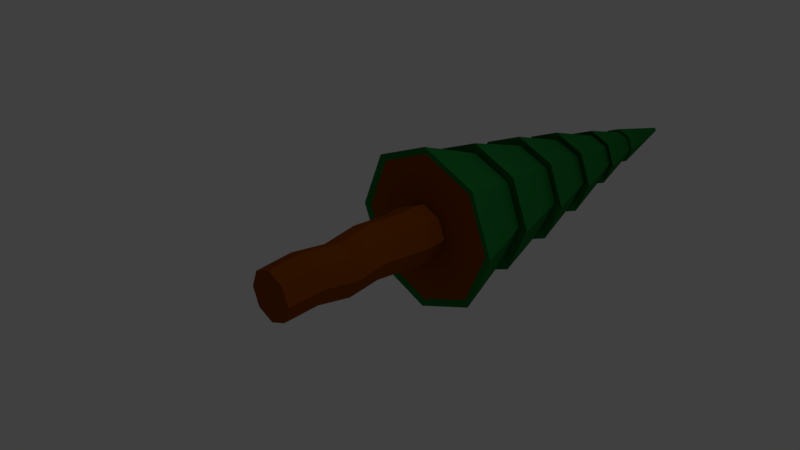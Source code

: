 # Source: ThisIsATreeAndImProud.blend  (saved by Blender 2.78.0; exported with 4.5.12 LTS)
import bpy
from mathutils import Matrix  # noqa: F401  (used for matrix-valued properties, if any)

bpy.ops.wm.read_factory_settings(use_empty=True)
scene = bpy.context.scene
scene.name = 'Scene'

# ---- collections
col_collection_1 = bpy.data.collections.new('Collection 1'); scene.collection.children.link(col_collection_1)

# ---- materials (node trees are filled in below, after node groups)
mat_material_001 = bpy.data.materials.new('Material.001')
mat_material_001.alpha_threshold = 0.0
mat_material_001.use_transparent_shadow = False
mat_material_001.diffuse_color = (0.01355, 0.1902, 0.03457, 1.0)
mat_material_001.roughness = 0.5
mat_material_002 = bpy.data.materials.new('Material.002')
mat_material_002.alpha_threshold = 0.0
mat_material_002.use_transparent_shadow = False
mat_material_002.diffuse_color = (0.2582, 0.05951, 0.0003035, 1.0)
mat_material_002.roughness = 0.5

# ---- material node trees

# ---- world
world_world = bpy.data.worlds.new('World'); scene.world = world_world
world_world.color = (0.05088, 0.05088, 0.05088)
world_world.use_sun_shadow = False
world_world.sun_shadow_jitter_overblur = 0.0
world_world.cycles.sampling_method = 'MANUAL'

# ---- cameras
cam_camera = bpy.data.cameras.new('Camera')
cam_camera.clip_end = 100.0
cam_camera.lens = 35.0
cam_camera.sensor_width = 32.0
cam_camera.sensor_height = 18.0
cam_camera.ortho_scale = 7.314
cam_camera.dof.focus_distance = 0.0
cam_camera.dof.aperture_fstop = 128.0

# ---- lights
light_lamp = bpy.data.lights.new('Lamp', 'POINT')
light_lamp.transmission_factor = 0.0
light_lamp.cutoff_distance = 30.0
light_lamp.energy = 100.0
light_lamp.shadow_buffer_clip_start = 1.001
light_lamp.shadow_soft_size = 0.1
light_lamp.shadow_maximum_resolution = 0.006
light_lamp.use_absolute_resolution = True

# ---- meshes
me_cylinder = bpy.data.meshes.new('Cylinder')
me_cylinder.from_pydata([(1.397e-09, 1.007, -1.092), (-6.519e-09, 6.667, -0.03174), (0.7752, 1.007, -0.7709), (0.02548, 6.667, -0.02118), (1.096, 1.007, 0.004297), (0.03603, 6.667, 0.004296), (0.7752, 1.007, 0.7795), (0.02548, 6.667, 0.02978), (-9.453e-08, 1.007, 1.101), (-9.779e-09, 6.667, 0.04033), (-0.7752, 1.007, 0.7795), (-0.02548, 6.667, 0.02978), (-1.096, 1.007, 0.004297), (-0.03603, 6.667, 0.004296), (-0.7752, 1.007, -0.7709), (-0.02548, 6.667, -0.02118), (-3.26e-09, 5.532, -0.2932), (0.2104, 5.532, -0.2061), (0.2975, 5.532, 0.004296), (0.2104, 5.532, 0.2147), (-2.934e-08, 5.532, 0.3018), (-0.2104, 5.532, 0.2147), (-0.2975, 5.532, 0.004296), (-0.2104, 5.532, -0.2061), (0.3307, 4.74, -0.3264), (0.4677, 4.74, 0.004297), (0.3307, 4.74, 0.335), (-4.051e-08, 4.74, 0.472), (-0.3307, 4.74, 0.335), (-0.4677, 4.74, 0.004297), (-0.3307, 4.74, -0.3264), (4.657e-10, 4.74, -0.4634), (0.4773, 3.816, -0.473), (0.675, 3.816, 0.004297), (0.4773, 3.816, 0.4816), (-5.774e-08, 3.816, 0.6793), (-0.4773, 3.816, 0.4816), (-0.675, 3.816, 0.004297), (-0.4773, 3.816, -0.473), (9.313e-10, 3.816, -0.6707), (0.5949, 2.918, -0.5906), (0.8414, 2.918, 0.004297), (0.5949, 2.918, 0.5992), (-7.264e-08, 2.918, 0.8456), (-0.5949, 2.918, 0.5992), (-0.8414, 2.918, 0.004297), (-0.5949, 2.918, -0.5906), (9.313e-10, 2.918, -0.8371), (0.703, 1.959, -0.6988), (0.9943, 1.959, 0.004297), (0.703, 1.959, 0.7073), (-7.777e-08, 1.959, 0.9986), (-0.703, 1.959, 0.7073), (-0.9943, 1.959, 0.004297), (-0.703, 1.959, -0.6988), (9.313e-09, 1.959, -0.99), (0.5876, 1.999, -0.5833), (0.831, 1.999, 0.004297), (0.5876, 1.999, 0.5919), (-7.357e-08, 1.999, 0.8353), (-0.5876, 1.999, 0.5919), (-0.831, 1.999, 0.004297), (-0.5876, 1.999, -0.5833), (-9.313e-10, 1.999, -0.8267), (-4.657e-10, 2.976, -0.682), (0.4853, 2.976, -0.481), (0.6863, 2.976, 0.004297), (0.4853, 2.976, 0.4896), (-6.054e-08, 2.976, 0.6906), (-0.4853, 2.976, 0.4896), (-0.6863, 2.976, 0.004297), (-0.4853, 2.976, -0.481), (-2.794e-09, 3.896, -0.5243), (0.3737, 3.896, -0.3694), (0.5285, 3.896, 0.004297), (0.3737, 3.896, 0.378), (-4.889e-08, 3.896, 0.5328), (-0.3737, 3.896, 0.378), (-0.5285, 3.896, 0.004297), (-0.3737, 3.896, -0.3694), (-4.191e-09, 4.824, -0.3587), (0.2566, 4.824, -0.2524), (0.363, 4.824, 0.004297), (0.2566, 4.824, 0.2609), (-3.586e-08, 4.824, 0.3673), (-0.2566, 4.824, 0.2609), (-0.363, 4.824, 0.004297), (-0.2566, 4.824, -0.2524), (-4.657e-09, 5.561, -0.2324), (0.1673, 5.561, -0.163), (0.2367, 5.561, 0.004296), (0.1673, 5.561, 0.1716), (-2.561e-08, 5.561, 0.241), (-0.1673, 5.561, 0.1716), (-0.2367, 5.561, 0.004296), (-0.1673, 5.561, -0.163), (0.007317, -1.56, -0.3503), (0.007317, 1.281, -0.3503), (0.2579, -1.56, -0.2465), (0.2579, 1.281, -0.2465), (0.3616, -1.56, 0.004025), (0.3616, 1.281, 0.004025), (0.2579, -1.56, 0.2546), (0.2579, 1.281, 0.2546), (0.007317, -1.56, 0.3584), (0.007317, 1.281, 0.3584), (-0.2432, -1.56, 0.2546), (-0.2432, 1.281, 0.2546), (-0.347, -1.56, 0.004025), (-0.347, 1.281, 0.004025), (-0.2432, -1.56, -0.2465), (-0.2432, 1.281, -0.2465), (0.46, 1.925, 0.5547), (0.8508, 0.9808, -0.8465), (1.203, 0.9808, 0.004297), (0.8508, 0.9808, 0.8551), (-9.779e-08, 0.9808, 1.207), (-0.8508, 0.9808, 0.8551), (-1.203, 0.9808, 0.004297), (-0.8508, 0.9808, -0.8465), (7.451e-09, 0.9808, -1.199), (0.01502, 0.3458, -0.3778), (0.2958, 0.4086, -0.2688), (0.4077, 0.5082, -9.59e-06), (0.285, 0.5862, 0.2712), (-0.000382, 0.597, 0.3859), (-0.2812, 0.5342, 0.2769), (-0.393, 0.4346, 0.00806), (-0.2703, 0.3566, -0.2631), (0.2769, -0.5756, -0.2968), (0.3846, -0.5258, -0.03714), (0.2714, -0.4868, 0.2237), (0.003468, -0.4814, 0.333), (-0.2622, -0.5129, 0.2266), (-0.37, -0.5626, -0.0331), (-0.2568, -0.6017, -0.294), (0.01117, -0.607, -0.4032), (0.2674, -1.065, -0.2085), (0.3732, -1.04, 0.04663), (0.2647, -1.02, 0.3024), (0.005381, -1.018, 0.4089), (-0.2528, -1.033, 0.3038), (-0.3586, -1.058, 0.04866), (-0.25, -1.078, -0.2071), (0.009253, -1.081, -0.3136), (0.01299, -0.1566, -0.3292), (0.2858, -0.1103, -0.2216), (0.3955, -0.037, 0.04244), (0.2778, 0.02045, 0.3082), (0.001648, 0.02837, 0.42), (-0.2712, -0.01789, 0.3124), (-0.3809, -0.09122, 0.04838), (-0.2632, -0.1487, -0.2174), (0.01325, 0.6089, -0.4016), (0.3084, 0.6574, -0.285), (0.4272, 0.7341, 0.0009149), (0.3, 0.7943, 0.2887), (0.001382, 0.8026, 0.4097), (-0.2938, 0.7541, 0.2931), (-0.4126, 0.6774, 0.007135), (-0.2854, 0.6172, -0.2806)], [(49, 112)], [(16, 1, 3, 17), (17, 3, 5, 18), (18, 5, 7, 19), (19, 7, 9, 20), (20, 9, 11, 21), (21, 11, 13, 22), (3, 1, 15, 13, 11, 9, 7, 5), (22, 13, 15, 23), (23, 15, 1, 16), (0, 2, 4, 6, 8, 10, 12, 14), (95, 23, 16, 88), (94, 22, 23, 95), (93, 21, 22, 94), (92, 20, 21, 93), (91, 19, 20, 92), (90, 18, 19, 91), (89, 17, 18, 90), (88, 16, 17, 89), (80, 31, 24, 81), (81, 24, 25, 82), (82, 25, 26, 83), (83, 26, 27, 84), (84, 27, 28, 85), (85, 28, 29, 86), (86, 29, 30, 87), (87, 30, 31, 80), (79, 38, 39, 72), (78, 37, 38, 79), (77, 36, 37, 78), (76, 35, 36, 77), (75, 34, 35, 76), (74, 33, 34, 75), (73, 32, 33, 74), (72, 39, 32, 73), (64, 47, 40, 65), (65, 40, 41, 66), (66, 41, 42, 67), (67, 42, 43, 68), (68, 43, 44, 69), (69, 44, 45, 70), (70, 45, 46, 71), (71, 46, 47, 64), (62, 54, 55, 63), (61, 53, 54, 62), (60, 52, 53, 61), (59, 51, 52, 60), (58, 50, 51, 59), (57, 49, 50, 58), (56, 48, 49, 57), (63, 55, 48, 56), (120, 63, 56, 113), (113, 56, 57, 114), (114, 57, 58, 115), (115, 58, 59, 116), (116, 59, 60, 117), (117, 60, 61, 118), (118, 61, 62, 119), (119, 62, 63, 120), (54, 71, 64, 55), (53, 70, 71, 54), (52, 69, 70, 53), (51, 68, 69, 52), (50, 67, 68, 51), (49, 66, 67, 50), (48, 65, 66, 49), (55, 64, 65, 48), (47, 72, 73, 40), (40, 73, 74, 41), (41, 74, 75, 42), (42, 75, 76, 43), (43, 76, 77, 44), (44, 77, 78, 45), (45, 78, 79, 46), (46, 79, 72, 47), (38, 87, 80, 39), (37, 86, 87, 38), (36, 85, 86, 37), (35, 84, 85, 36), (34, 83, 84, 35), (33, 82, 83, 34), (32, 81, 82, 33), (39, 80, 81, 32), (31, 88, 89, 24), (24, 89, 90, 25), (25, 90, 91, 26), (26, 91, 92, 27), (27, 92, 93, 28), (28, 93, 94, 29), (29, 94, 95, 30), (30, 95, 88, 31), (153, 97, 99, 154), (154, 99, 101, 155), (155, 101, 103, 156), (156, 103, 105, 157), (157, 105, 107, 158), (158, 107, 109, 159), (99, 97, 111, 109, 107, 105, 103, 101), (159, 109, 111, 160), (160, 111, 97, 153), (96, 98, 100, 102, 104, 106, 108, 110), (14, 119, 120, 0), (12, 118, 119, 14), (10, 117, 118, 12), (8, 116, 117, 10), (6, 115, 116, 8), (4, 114, 115, 6), (2, 113, 114, 4), (0, 120, 113, 2), (152, 128, 121, 145), (151, 127, 128, 152), (150, 126, 127, 151), (149, 125, 126, 150), (148, 124, 125, 149), (147, 123, 124, 148), (146, 122, 123, 147), (145, 121, 122, 146), (144, 136, 129, 137), (137, 129, 130, 138), (138, 130, 131, 139), (139, 131, 132, 140), (140, 132, 133, 141), (141, 133, 134, 142), (142, 134, 135, 143), (143, 135, 136, 144), (110, 143, 144, 96), (108, 142, 143, 110), (106, 141, 142, 108), (104, 140, 141, 106), (102, 139, 140, 104), (100, 138, 139, 102), (98, 137, 138, 100), (96, 144, 137, 98), (136, 145, 146, 129), (129, 146, 147, 130), (130, 147, 148, 131), (131, 148, 149, 132), (132, 149, 150, 133), (133, 150, 151, 134), (134, 151, 152, 135), (135, 152, 145, 136), (128, 160, 153, 121), (127, 159, 160, 128), (126, 158, 159, 127), (125, 157, 158, 126), (124, 156, 157, 125), (123, 155, 156, 124), (122, 154, 155, 123), (121, 153, 154, 122)])
me_cylinder.polygons.foreach_set('material_index', [0, 0, 0, 0, 0, 0, 0, 0, 0, 1, 0, 0, 0, 0, 0, 0, 0, 0, 0, 0, 0, 0, 0, 0, 0, 0, 0, 0, 0, 0, 0, 0, 0, 0, 0, 0, 0, 0, 0, 0, 0, 0, 0, 0, 0, 0, 0, 0, 0, 0, 0, 0, 0, 0, 0, 0, 0, 0, 0, 0, 0, 0, 0, 0, 0, 0, 0, 0, 0, 0, 0, 0, 0, 0, 0, 0, 0, 0, 0, 0, 0, 0, 0, 0, 0, 0, 0, 0, 0, 0, 1, 1, 1, 1, 1, 1, 1, 1, 1, 1, 0, 0, 0, 0, 0, 0, 0, 0, 1, 1, 1, 1, 1, 1, 1, 1, 1, 1, 1, 1, 1, 1, 1, 1, 1, 1, 1, 1, 1, 1, 1, 1, 1, 1, 1, 1, 1, 1, 1, 1, 1, 1, 1, 1, 1, 1, 1, 1])
me_cylinder.materials.append(mat_material_001)
me_cylinder.materials.append(mat_material_002)
me_cylinder.use_remesh_preserve_volume = False
me_cylinder.use_remesh_preserve_attributes = False
me_cylinder.use_mirror_vertex_groups = False
me_cylinder.update()

# ---- objects
ob_cylinder = bpy.data.objects.new('Cylinder', me_cylinder)
ob_lamp = bpy.data.objects.new('Lamp', light_lamp)
ob_camera = bpy.data.objects.new('Camera', cam_camera)

# ---- transforms, parenting, visibility, modifiers, constraints
ob_cylinder.location = (0.0, 0.0, 0.0)
ob_cylinder.lineart.crease_threshold = 0.0
ob_lamp.location = (4.076, 1.005, 5.904)
ob_lamp.rotation_euler = (0.6503, 0.05522, 1.866)
ob_lamp.lock_rotations_4d = False
ob_lamp.empty_display_type = 'ARROWS'
ob_lamp.color = (0.0, 0.0, 0.0, 0.0)
ob_lamp.lineart.crease_threshold = 0.0
ob_camera.location = (7.481, -6.508, 5.344)
ob_camera.rotation_euler = (1.109, 0.0, 0.8149)
ob_camera.lock_rotations_4d = False
ob_camera.empty_display_type = 'ARROWS'
ob_camera.color = (0.0, 0.0, 0.0, 0.0)
ob_camera.display_type = 'WIRE'
ob_camera.lineart.crease_threshold = 0.0

# ---- collection membership
col_collection_1.objects.link(ob_cylinder)
col_collection_1.objects.link(ob_lamp)
col_collection_1.objects.link(ob_camera)

# ---- scene / render settings (as saved in the file)
scene.camera = ob_camera
scene.frame_start = 1; scene.frame_end = 250; scene.frame_set(1)
scene.render.engine = 'BLENDER_EEVEE_NEXT'
scene.render.resolution_percentage = 50
scene.render.dither_intensity = 0.0
scene.cycles.use_denoising = False
scene.cycles.samples = 128
scene.cycles.sampling_pattern = 'TABULATED_SOBOL'
scene.cycles.light_sampling_threshold = 0.0
scene.cycles.use_adaptive_sampling = False
scene.cycles.use_light_tree = False
scene.cycles.blur_glossy = 0.0
scene.cycles.sample_clamp_indirect = 0.0
scene.view_settings.view_transform = 'Standard'
bpy.context.view_layer.update()
